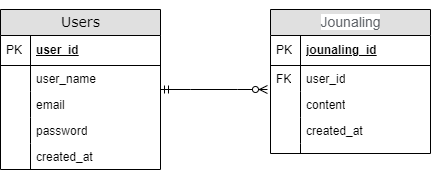

The diagram above was exported from draw.io. Its source (the exported page's mxGraphModel, read from the mxfile embedded in the PNG):
<mxGraphModel dx="1434" dy="780" grid="1" gridSize="10" guides="1" tooltips="1" connect="1" arrows="1" fold="1" page="1" pageScale="1" pageWidth="1100" pageHeight="850" background="none" math="0" shadow="0">
  <root>
    <mxCell id="0" />
    <mxCell id="1" parent="0" />
    <mxCell id="2e49270ec7c68f3f-19" value="&lt;p&gt;&lt;span style=&quot;color: rgb(95, 99, 104); font-family: arial, sans-serif; text-align: left; text-wrap: wrap; background-color: rgb(255, 255, 255);&quot;&gt;Jounaling&lt;/span&gt;&lt;/p&gt;" style="swimlane;html=1;fontStyle=0;childLayout=stackLayout;horizontal=1;startSize=26;fillColor=#e0e0e0;horizontalStack=0;resizeParent=1;resizeLast=0;collapsible=1;marginBottom=0;swimlaneFillColor=#ffffff;align=center;rounded=0;shadow=0;comic=0;labelBackgroundColor=none;strokeWidth=1;fontFamily=Verdana;fontSize=14;" parent="1" vertex="1">
      <mxGeometry x="560" y="260" width="160" height="144" as="geometry" />
    </mxCell>
    <mxCell id="2e49270ec7c68f3f-20" value="jounaling_id" style="shape=partialRectangle;top=0;left=0;right=0;bottom=1;html=1;align=left;verticalAlign=middle;fillColor=none;spacingLeft=34;spacingRight=4;whiteSpace=wrap;overflow=hidden;rotatable=0;points=[[0,0.5],[1,0.5]];portConstraint=eastwest;dropTarget=0;fontStyle=5;" parent="2e49270ec7c68f3f-19" vertex="1">
      <mxGeometry y="26" width="160" height="30" as="geometry" />
    </mxCell>
    <mxCell id="2e49270ec7c68f3f-21" value="PK" style="shape=partialRectangle;top=0;left=0;bottom=0;html=1;fillColor=none;align=left;verticalAlign=middle;spacingLeft=4;spacingRight=4;whiteSpace=wrap;overflow=hidden;rotatable=0;points=[];portConstraint=eastwest;part=1;" parent="2e49270ec7c68f3f-20" vertex="1" connectable="0">
      <mxGeometry width="30" height="30" as="geometry" />
    </mxCell>
    <mxCell id="2e49270ec7c68f3f-22" value="user_id" style="shape=partialRectangle;top=0;left=0;right=0;bottom=0;html=1;align=left;verticalAlign=top;fillColor=none;spacingLeft=34;spacingRight=4;whiteSpace=wrap;overflow=hidden;rotatable=0;points=[[0,0.5],[1,0.5]];portConstraint=eastwest;dropTarget=0;" parent="2e49270ec7c68f3f-19" vertex="1">
      <mxGeometry y="56" width="160" height="26" as="geometry" />
    </mxCell>
    <mxCell id="2e49270ec7c68f3f-23" value="FK" style="shape=partialRectangle;top=0;left=0;bottom=0;html=1;fillColor=none;align=left;verticalAlign=top;spacingLeft=4;spacingRight=4;whiteSpace=wrap;overflow=hidden;rotatable=0;points=[];portConstraint=eastwest;part=1;" parent="2e49270ec7c68f3f-22" vertex="1" connectable="0">
      <mxGeometry width="30" height="26" as="geometry" />
    </mxCell>
    <mxCell id="2e49270ec7c68f3f-24" value="content" style="shape=partialRectangle;top=0;left=0;right=0;bottom=0;html=1;align=left;verticalAlign=top;fillColor=none;spacingLeft=34;spacingRight=4;whiteSpace=wrap;overflow=hidden;rotatable=0;points=[[0,0.5],[1,0.5]];portConstraint=eastwest;dropTarget=0;" parent="2e49270ec7c68f3f-19" vertex="1">
      <mxGeometry y="82" width="160" height="26" as="geometry" />
    </mxCell>
    <mxCell id="2e49270ec7c68f3f-25" value="" style="shape=partialRectangle;top=0;left=0;bottom=0;html=1;fillColor=none;align=left;verticalAlign=top;spacingLeft=4;spacingRight=4;whiteSpace=wrap;overflow=hidden;rotatable=0;points=[];portConstraint=eastwest;part=1;" parent="2e49270ec7c68f3f-24" vertex="1" connectable="0">
      <mxGeometry width="30" height="26" as="geometry" />
    </mxCell>
    <mxCell id="2e49270ec7c68f3f-26" value="created_at" style="shape=partialRectangle;top=0;left=0;right=0;bottom=0;html=1;align=left;verticalAlign=top;fillColor=none;spacingLeft=34;spacingRight=4;whiteSpace=wrap;overflow=hidden;rotatable=0;points=[[0,0.5],[1,0.5]];portConstraint=eastwest;dropTarget=0;" parent="2e49270ec7c68f3f-19" vertex="1">
      <mxGeometry y="108" width="160" height="26" as="geometry" />
    </mxCell>
    <mxCell id="2e49270ec7c68f3f-27" value="" style="shape=partialRectangle;top=0;left=0;bottom=0;html=1;fillColor=none;align=left;verticalAlign=top;spacingLeft=4;spacingRight=4;whiteSpace=wrap;overflow=hidden;rotatable=0;points=[];portConstraint=eastwest;part=1;" parent="2e49270ec7c68f3f-26" vertex="1" connectable="0">
      <mxGeometry width="30" height="26" as="geometry" />
    </mxCell>
    <mxCell id="2e49270ec7c68f3f-28" value="" style="shape=partialRectangle;top=0;left=0;right=0;bottom=0;html=1;align=left;verticalAlign=top;fillColor=none;spacingLeft=34;spacingRight=4;whiteSpace=wrap;overflow=hidden;rotatable=0;points=[[0,0.5],[1,0.5]];portConstraint=eastwest;dropTarget=0;" parent="2e49270ec7c68f3f-19" vertex="1">
      <mxGeometry y="134" width="160" height="10" as="geometry" />
    </mxCell>
    <mxCell id="2e49270ec7c68f3f-29" value="" style="shape=partialRectangle;top=0;left=0;bottom=0;html=1;fillColor=none;align=left;verticalAlign=top;spacingLeft=4;spacingRight=4;whiteSpace=wrap;overflow=hidden;rotatable=0;points=[];portConstraint=eastwest;part=1;" parent="2e49270ec7c68f3f-28" vertex="1" connectable="0">
      <mxGeometry width="30" height="10" as="geometry" />
    </mxCell>
    <mxCell id="2e49270ec7c68f3f-80" value="Users" style="swimlane;html=1;fontStyle=0;childLayout=stackLayout;horizontal=1;startSize=26;fillColor=#e0e0e0;horizontalStack=0;resizeParent=1;resizeLast=0;collapsible=1;marginBottom=0;swimlaneFillColor=none;align=center;rounded=0;shadow=0;comic=0;labelBackgroundColor=none;strokeWidth=1;fontFamily=Verdana;fontSize=14" parent="1" vertex="1">
      <mxGeometry x="290" y="260" width="160" height="160" as="geometry" />
    </mxCell>
    <mxCell id="2e49270ec7c68f3f-81" value="user_id" style="shape=partialRectangle;top=0;left=0;right=0;bottom=1;html=1;align=left;verticalAlign=middle;fillColor=none;spacingLeft=34;spacingRight=4;whiteSpace=wrap;overflow=hidden;rotatable=0;points=[[0,0.5],[1,0.5]];portConstraint=eastwest;dropTarget=0;fontStyle=5;" parent="2e49270ec7c68f3f-80" vertex="1">
      <mxGeometry y="26" width="160" height="30" as="geometry" />
    </mxCell>
    <mxCell id="2e49270ec7c68f3f-82" value="PK" style="shape=partialRectangle;top=0;left=0;bottom=0;html=1;fillColor=none;align=left;verticalAlign=middle;spacingLeft=4;spacingRight=4;whiteSpace=wrap;overflow=hidden;rotatable=0;points=[];portConstraint=eastwest;part=1;" parent="2e49270ec7c68f3f-81" vertex="1" connectable="0">
      <mxGeometry width="30" height="30" as="geometry" />
    </mxCell>
    <mxCell id="2e49270ec7c68f3f-83" value="user_name" style="shape=partialRectangle;top=0;left=0;right=0;bottom=0;html=1;align=left;verticalAlign=top;fillColor=none;spacingLeft=34;spacingRight=4;whiteSpace=wrap;overflow=hidden;rotatable=0;points=[[0,0.5],[1,0.5]];portConstraint=eastwest;dropTarget=0;" parent="2e49270ec7c68f3f-80" vertex="1">
      <mxGeometry y="56" width="160" height="26" as="geometry" />
    </mxCell>
    <mxCell id="2e49270ec7c68f3f-84" value="" style="shape=partialRectangle;top=0;left=0;bottom=0;html=1;fillColor=none;align=left;verticalAlign=top;spacingLeft=4;spacingRight=4;whiteSpace=wrap;overflow=hidden;rotatable=0;points=[];portConstraint=eastwest;part=1;" parent="2e49270ec7c68f3f-83" vertex="1" connectable="0">
      <mxGeometry width="30" height="26" as="geometry" />
    </mxCell>
    <mxCell id="2e49270ec7c68f3f-85" value="email" style="shape=partialRectangle;top=0;left=0;right=0;bottom=0;html=1;align=left;verticalAlign=top;fillColor=none;spacingLeft=34;spacingRight=4;whiteSpace=wrap;overflow=hidden;rotatable=0;points=[[0,0.5],[1,0.5]];portConstraint=eastwest;dropTarget=0;" parent="2e49270ec7c68f3f-80" vertex="1">
      <mxGeometry y="82" width="160" height="26" as="geometry" />
    </mxCell>
    <mxCell id="2e49270ec7c68f3f-86" value="" style="shape=partialRectangle;top=0;left=0;bottom=0;html=1;fillColor=none;align=left;verticalAlign=top;spacingLeft=4;spacingRight=4;whiteSpace=wrap;overflow=hidden;rotatable=0;points=[];portConstraint=eastwest;part=1;" parent="2e49270ec7c68f3f-85" vertex="1" connectable="0">
      <mxGeometry width="30" height="26" as="geometry" />
    </mxCell>
    <mxCell id="2e49270ec7c68f3f-87" value="password" style="shape=partialRectangle;top=0;left=0;right=0;bottom=0;html=1;align=left;verticalAlign=top;fillColor=none;spacingLeft=34;spacingRight=4;whiteSpace=wrap;overflow=hidden;rotatable=0;points=[[0,0.5],[1,0.5]];portConstraint=eastwest;dropTarget=0;" parent="2e49270ec7c68f3f-80" vertex="1">
      <mxGeometry y="108" width="160" height="26" as="geometry" />
    </mxCell>
    <mxCell id="2e49270ec7c68f3f-88" value="" style="shape=partialRectangle;top=0;left=0;bottom=0;html=1;fillColor=none;align=left;verticalAlign=top;spacingLeft=4;spacingRight=4;whiteSpace=wrap;overflow=hidden;rotatable=0;points=[];portConstraint=eastwest;part=1;" parent="2e49270ec7c68f3f-87" vertex="1" connectable="0">
      <mxGeometry width="30" height="26" as="geometry" />
    </mxCell>
    <mxCell id="2e49270ec7c68f3f-89" value="created_at" style="shape=partialRectangle;top=0;left=0;right=0;bottom=0;html=1;align=left;verticalAlign=top;fillColor=none;spacingLeft=34;spacingRight=4;whiteSpace=wrap;overflow=hidden;rotatable=0;points=[[0,0.5],[1,0.5]];portConstraint=eastwest;dropTarget=0;" parent="2e49270ec7c68f3f-80" vertex="1">
      <mxGeometry y="134" width="160" height="26" as="geometry" />
    </mxCell>
    <mxCell id="2e49270ec7c68f3f-90" value="" style="shape=partialRectangle;top=0;left=0;bottom=0;html=1;fillColor=none;align=left;verticalAlign=top;spacingLeft=4;spacingRight=4;whiteSpace=wrap;overflow=hidden;rotatable=0;points=[];portConstraint=eastwest;part=1;" parent="2e49270ec7c68f3f-89" vertex="1" connectable="0">
      <mxGeometry width="30" height="26" as="geometry" />
    </mxCell>
    <mxCell id="7mX4tSIbGJBTtmiPkMLp-29" value="" style="edgeStyle=entityRelationEdgeStyle;fontSize=12;html=1;endArrow=ERzeroToMany;startArrow=ERmandOne;rounded=0;entryX=-0.019;entryY=0.923;entryDx=0;entryDy=0;entryPerimeter=0;" parent="1" target="2e49270ec7c68f3f-22" edge="1">
      <mxGeometry width="100" height="100" relative="1" as="geometry">
        <mxPoint x="450" y="340" as="sourcePoint" />
        <mxPoint x="550" y="240" as="targetPoint" />
        <Array as="points">
          <mxPoint x="570" y="310" />
          <mxPoint x="570" y="300" />
        </Array>
      </mxGeometry>
    </mxCell>
  </root>
</mxGraphModel>